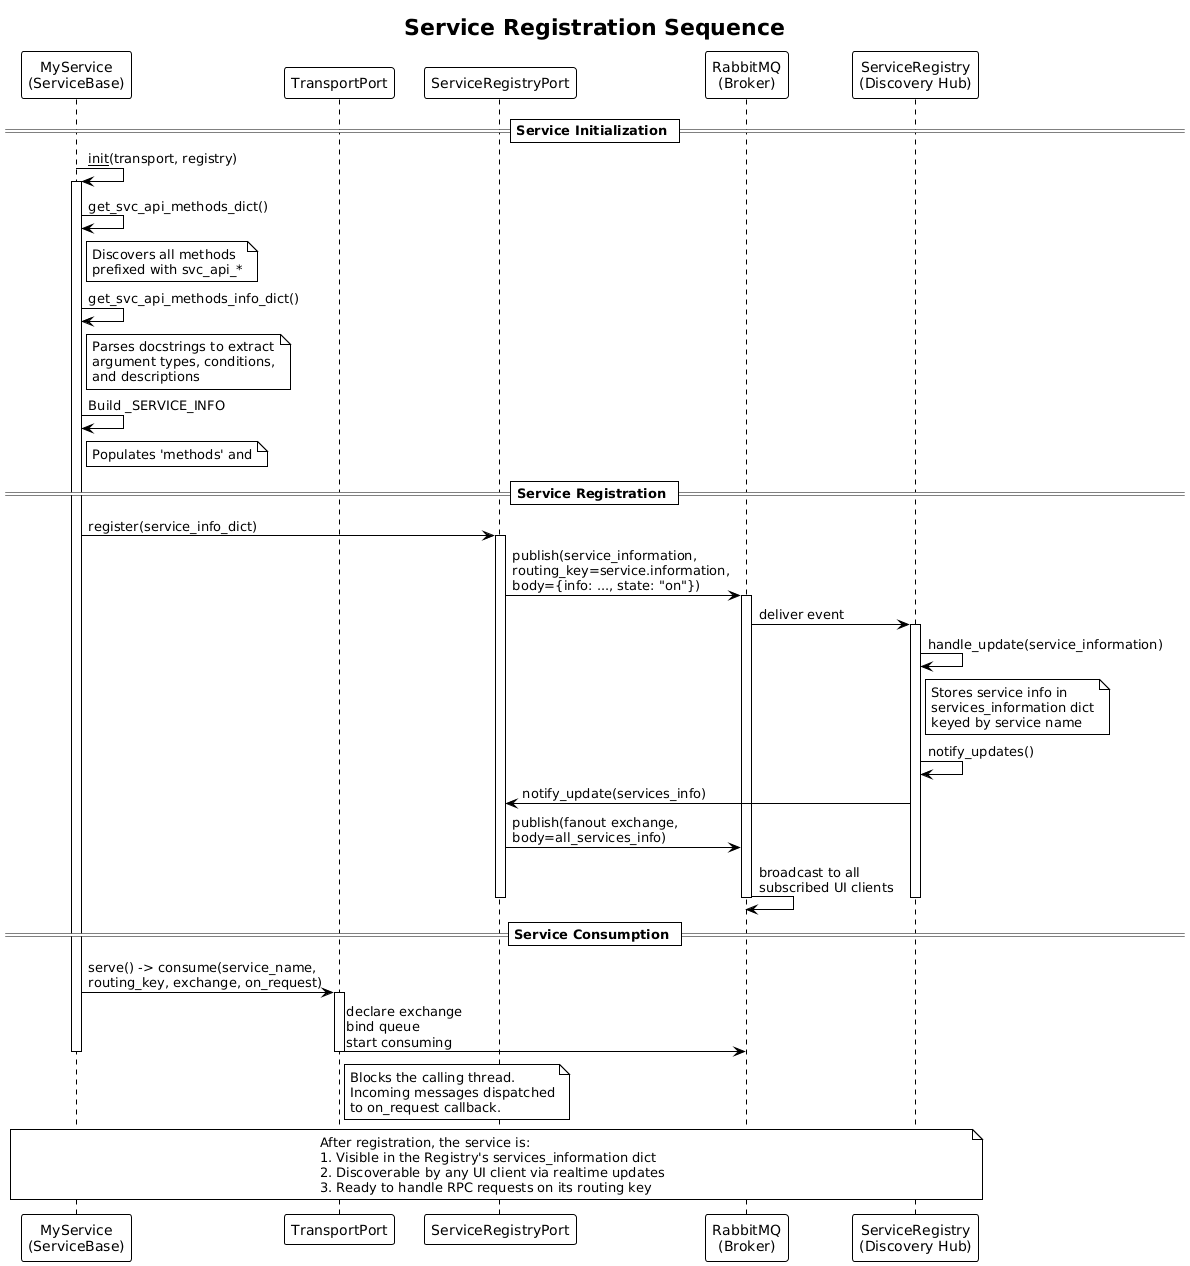

The diagram above was rendered by PlantUML. Its source (embedded in the PNG):
@startuml
skinparam dpi 200 sequence_registration
!theme plain
title Service Registration Sequence

participant "MyService\n(ServiceBase)" as service
participant "TransportPort" as transport
participant "ServiceRegistryPort" as registry_port
participant "RabbitMQ\n(Broker)" as broker
participant "ServiceRegistry\n(Discovery Hub)" as registry

== Service Initialization ==

service -> service : __init__(transport, registry)
activate service

service -> service : get_svc_api_methods_dict()
note right of service
  Discovers all methods
  prefixed with svc_api_*
end note

service -> service : get_svc_api_methods_info_dict()
note right of service
  Parses docstrings to extract
  argument types, conditions,
  and descriptions
end note

service -> service : Build _SERVICE_INFO
note right of service
  Populates 'methods' and
  'methods_info' fields
end note

== Service Registration ==

service -> registry_port : register(service_info_dict)
activate registry_port

registry_port -> broker : publish(service_information,\nrouting_key=service.information,\nbody={info: ..., state: "on"})
activate broker

broker -> registry : deliver event
activate registry

registry -> registry : handle_update(service_information)
note right of registry
  Stores service info in
  services_information dict
  keyed by service name
end note

registry -> registry : notify_updates()
registry -> registry_port : notify_update(services_info)
registry_port -> broker : publish(fanout exchange,\nbody=all_services_info)
broker -> broker : broadcast to all\nsubscribed UI clients

deactivate registry
deactivate broker
deactivate registry_port

== Service Consumption ==

service -> transport : serve() -> consume(service_name,\nrouting_key, exchange, on_request)
activate transport

transport -> broker : declare exchange\nbind queue\nstart consuming
note right of transport
  Blocks the calling thread.
  Incoming messages dispatched
  to on_request callback.
end note

deactivate transport
deactivate service

note over service, registry
  After registration, the service is:
  1. Visible in the Registry's services_information dict
  2. Discoverable by any UI client via realtime updates
  3. Ready to handle RPC requests on its routing key
end note
@enduml